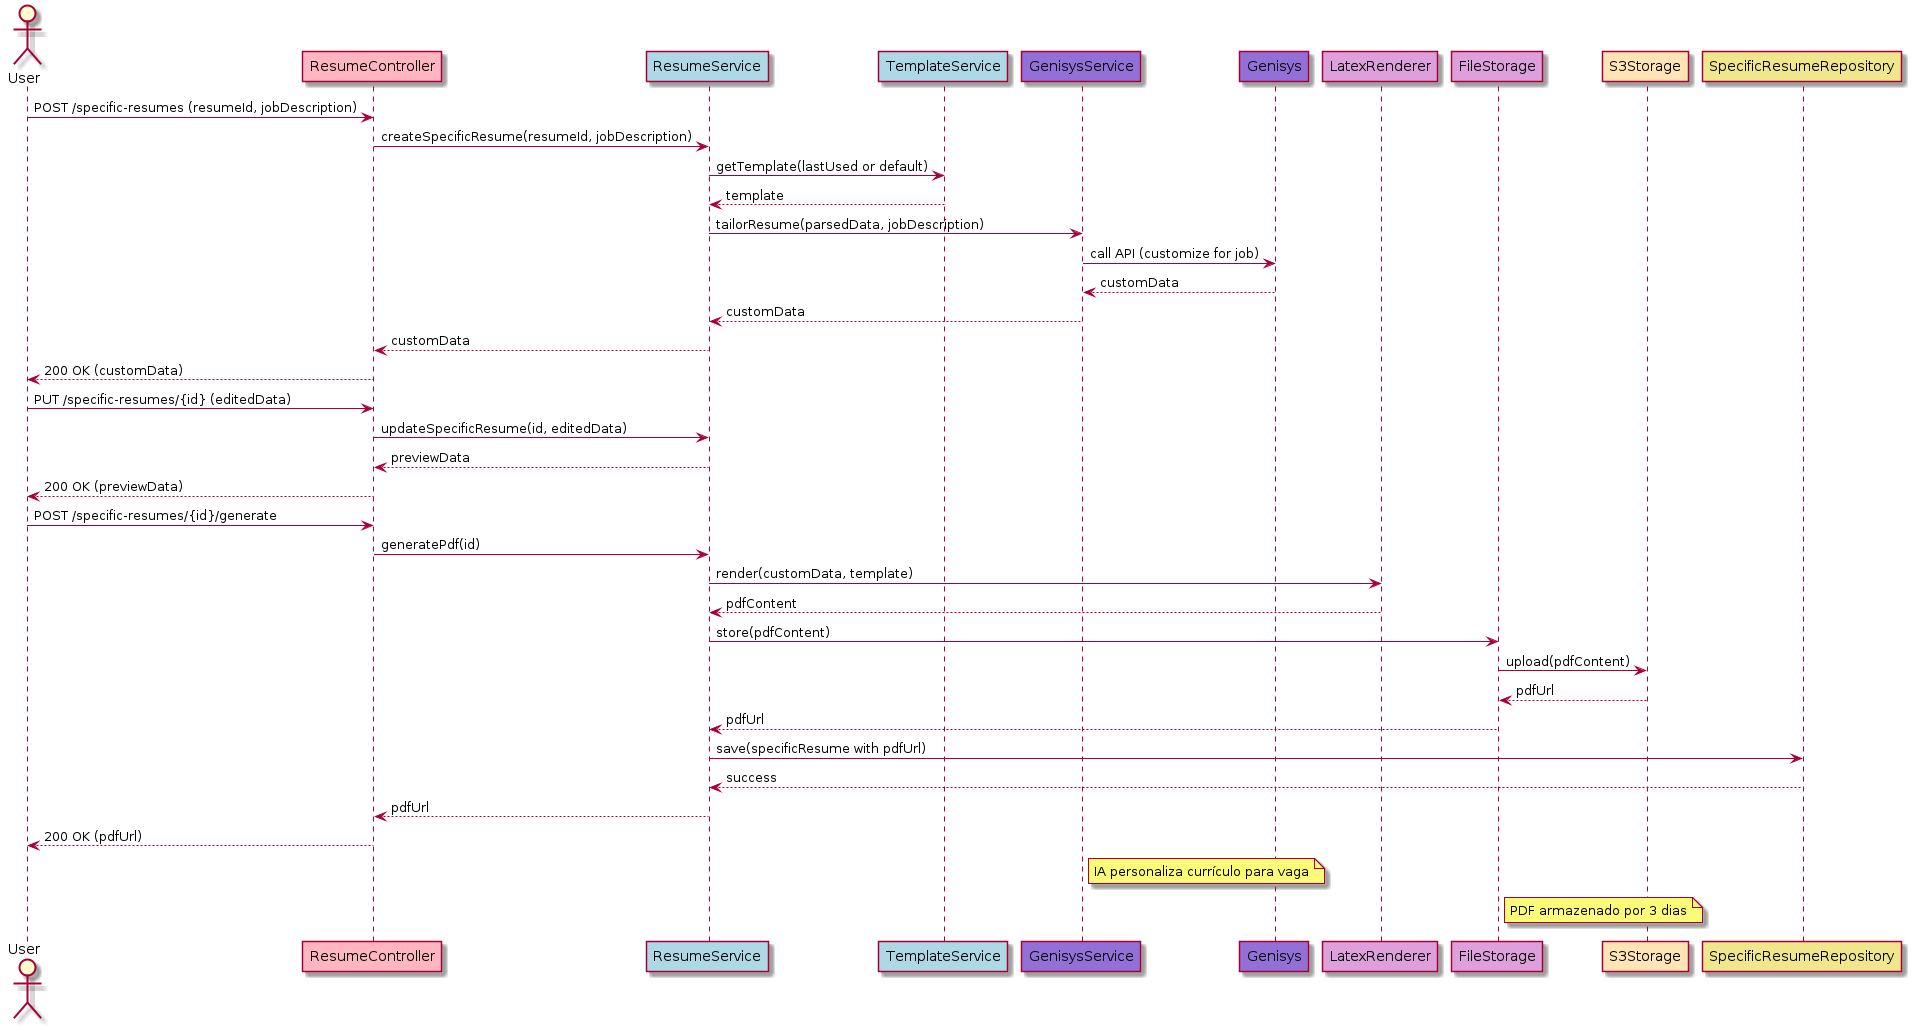

The diagram above was rendered by PlantUML. Its source (embedded in the PNG):
@startuml
actor User
participant "ResumeController" as RC #LightPink
participant "ResumeService" as RS #LightBlue
participant "TemplateService" as TS #LightBlue
participant "GenisysService" as GS #MediumPurple
participant "Genisys" as G #MediumPurple
participant "LatexRenderer" as LR #Plum
participant "FileStorage" as FS #Plum
participant "S3Storage" as S3 #Moccasin
participant "SpecificResumeRepository" as SRR #Khaki

User -> RC: POST /specific-resumes (resumeId, jobDescription)
RC -> RS: createSpecificResume(resumeId, jobDescription)
RS -> TS: getTemplate(lastUsed or default)
TS --> RS: template
RS -> GS: tailorResume(parsedData, jobDescription)
GS -> G: call API (customize for job)
G --> GS: customData
GS --> RS: customData
RS --> RC: customData
RC --> User: 200 OK (customData)

User -> RC: PUT /specific-resumes/{id} (editedData)
RC -> RS: updateSpecificResume(id, editedData)
RS --> RC: previewData
RC --> User: 200 OK (previewData)

User -> RC: POST /specific-resumes/{id}/generate
RC -> RS: generatePdf(id)
RS -> LR: render(customData, template)
LR --> RS: pdfContent
RS -> FS: store(pdfContent)
FS -> S3: upload(pdfContent)
S3 --> FS: pdfUrl
FS --> RS: pdfUrl
RS -> SRR: save(specificResume with pdfUrl)
SRR --> RS: success
RS --> RC: pdfUrl
RC --> User: 200 OK (pdfUrl)

note right of GS: IA personaliza currículo para vaga
note right of FS: PDF armazenado por 3 dias

@enduml